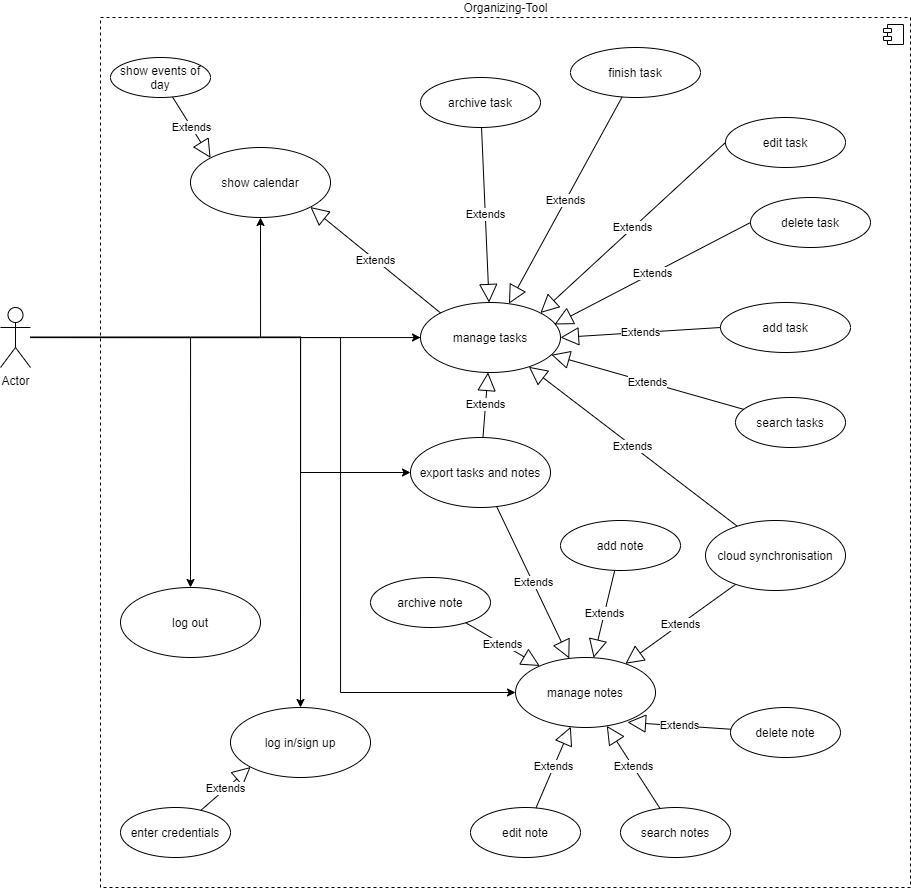

The diagram above was exported from draw.io. Its source (the exported page's mxGraphModel, read from the mxfile embedded in the PNG):
<mxGraphModel dx="1673" dy="1677" grid="1" gridSize="10" guides="1" tooltips="1" connect="1" arrows="1" fold="1" page="1" pageScale="1" pageWidth="1169" pageHeight="826" background="#ffffff" math="0" shadow="0">
  <root>
    <mxCell id="0" />
    <mxCell id="1" parent="0" />
    <mxCell id="sNEIIqo6TaHjW00_FCKk-61" value="Organizing-Tool" style="html=1;dropTarget=0;labelPosition=center;verticalLabelPosition=top;align=center;verticalAlign=bottom;dashed=1;" parent="1" vertex="1">
      <mxGeometry x="160" y="-90" width="810" height="870" as="geometry" />
    </mxCell>
    <mxCell id="sNEIIqo6TaHjW00_FCKk-62" value="" style="shape=component;jettyWidth=8;jettyHeight=4;" parent="sNEIIqo6TaHjW00_FCKk-61" vertex="1">
      <mxGeometry x="1" width="20" height="20" relative="1" as="geometry">
        <mxPoint x="-27" y="7" as="offset" />
      </mxGeometry>
    </mxCell>
    <mxCell id="sNEIIqo6TaHjW00_FCKk-3" value="manage tasks" style="ellipse;whiteSpace=wrap;html=1;" parent="1" vertex="1">
      <mxGeometry x="480" y="195" width="140" height="70" as="geometry" />
    </mxCell>
    <mxCell id="sNEIIqo6TaHjW00_FCKk-18" value="archive task" style="ellipse;whiteSpace=wrap;html=1;" parent="1" vertex="1">
      <mxGeometry x="480" y="-30" width="120" height="50" as="geometry" />
    </mxCell>
    <mxCell id="sNEIIqo6TaHjW00_FCKk-4" value="manage notes" style="ellipse;whiteSpace=wrap;html=1;" parent="1" vertex="1">
      <mxGeometry x="575" y="550" width="140" height="70" as="geometry" />
    </mxCell>
    <mxCell id="sNEIIqo6TaHjW00_FCKk-6" value="Extends" style="endArrow=block;endSize=16;endFill=0;html=1;" parent="1" source="sNEIIqo6TaHjW00_FCKk-9" target="sNEIIqo6TaHjW00_FCKk-3" edge="1">
      <mxGeometry width="160" relative="1" as="geometry">
        <mxPoint x="610" y="290" as="sourcePoint" />
        <mxPoint x="600" y="410" as="targetPoint" />
      </mxGeometry>
    </mxCell>
    <mxCell id="sNEIIqo6TaHjW00_FCKk-7" value="Extends" style="endArrow=block;endSize=16;endFill=0;html=1;" parent="1" source="sNEIIqo6TaHjW00_FCKk-9" target="sNEIIqo6TaHjW00_FCKk-4" edge="1">
      <mxGeometry width="160" relative="1" as="geometry">
        <mxPoint x="605" y="480" as="sourcePoint" />
        <mxPoint x="385" y="500" as="targetPoint" />
      </mxGeometry>
    </mxCell>
    <mxCell id="sNEIIqo6TaHjW00_FCKk-9" value="cloud synchronisation" style="ellipse;whiteSpace=wrap;html=1;" parent="1" vertex="1">
      <mxGeometry x="765" y="413" width="140" height="70" as="geometry" />
    </mxCell>
    <mxCell id="sNEIIqo6TaHjW00_FCKk-10" value="add task" style="ellipse;whiteSpace=wrap;html=1;" parent="1" vertex="1">
      <mxGeometry x="780" y="195" width="130" height="50" as="geometry" />
    </mxCell>
    <mxCell id="sNEIIqo6TaHjW00_FCKk-11" value="delete task" style="ellipse;whiteSpace=wrap;html=1;" parent="1" vertex="1">
      <mxGeometry x="810" y="90" width="120" height="50" as="geometry" />
    </mxCell>
    <mxCell id="sNEIIqo6TaHjW00_FCKk-12" value="edit task" style="ellipse;whiteSpace=wrap;html=1;" parent="1" vertex="1">
      <mxGeometry x="785" y="10" width="120" height="50" as="geometry" />
    </mxCell>
    <mxCell id="sNEIIqo6TaHjW00_FCKk-13" value="Extends" style="endArrow=block;endSize=16;endFill=0;html=1;entryX=1;entryY=0.5;entryDx=0;entryDy=0;exitX=0;exitY=0.5;exitDx=0;exitDy=0;" parent="1" source="sNEIIqo6TaHjW00_FCKk-10" target="sNEIIqo6TaHjW00_FCKk-3" edge="1">
      <mxGeometry width="160" relative="1" as="geometry">
        <mxPoint x="750" y="220" as="sourcePoint" />
        <mxPoint x="600" y="450" as="targetPoint" />
      </mxGeometry>
    </mxCell>
    <mxCell id="sNEIIqo6TaHjW00_FCKk-16" value="Extends" style="endArrow=block;endSize=16;endFill=0;html=1;exitX=0;exitY=0.5;exitDx=0;exitDy=0;entryX=0.957;entryY=0.314;entryDx=0;entryDy=0;entryPerimeter=0;" parent="1" source="sNEIIqo6TaHjW00_FCKk-11" target="sNEIIqo6TaHjW00_FCKk-3" edge="1">
      <mxGeometry width="160" relative="1" as="geometry">
        <mxPoint x="440" y="450" as="sourcePoint" />
        <mxPoint x="600" y="450" as="targetPoint" />
      </mxGeometry>
    </mxCell>
    <mxCell id="sNEIIqo6TaHjW00_FCKk-17" value="Extends" style="endArrow=block;endSize=16;endFill=0;html=1;exitX=0;exitY=0.5;exitDx=0;exitDy=0;entryX=1;entryY=0;entryDx=0;entryDy=0;" parent="1" source="sNEIIqo6TaHjW00_FCKk-12" target="sNEIIqo6TaHjW00_FCKk-3" edge="1">
      <mxGeometry width="160" relative="1" as="geometry">
        <mxPoint x="440" y="450" as="sourcePoint" />
        <mxPoint x="600" y="450" as="targetPoint" />
      </mxGeometry>
    </mxCell>
    <mxCell id="sNEIIqo6TaHjW00_FCKk-21" value="finish task" style="ellipse;whiteSpace=wrap;html=1;" parent="1" vertex="1">
      <mxGeometry x="630" y="-60" width="130" height="50" as="geometry" />
    </mxCell>
    <mxCell id="sNEIIqo6TaHjW00_FCKk-23" value="Extends" style="endArrow=block;endSize=16;endFill=0;html=1;" parent="1" source="sNEIIqo6TaHjW00_FCKk-21" target="sNEIIqo6TaHjW00_FCKk-3" edge="1">
      <mxGeometry width="160" relative="1" as="geometry">
        <mxPoint x="670" y="93" as="sourcePoint" />
        <mxPoint x="600" y="450" as="targetPoint" />
      </mxGeometry>
    </mxCell>
    <mxCell id="sNEIIqo6TaHjW00_FCKk-34" value="add note" style="ellipse;whiteSpace=wrap;html=1;" parent="1" vertex="1">
      <mxGeometry x="620" y="413" width="120" height="50" as="geometry" />
    </mxCell>
    <mxCell id="sNEIIqo6TaHjW00_FCKk-35" value="delete note" style="ellipse;whiteSpace=wrap;html=1;" parent="1" vertex="1">
      <mxGeometry x="790" y="600" width="110" height="50" as="geometry" />
    </mxCell>
    <mxCell id="sNEIIqo6TaHjW00_FCKk-36" value="edit&amp;nbsp;note" style="ellipse;whiteSpace=wrap;html=1;" parent="1" vertex="1">
      <mxGeometry x="530" y="700" width="110" height="50" as="geometry" />
    </mxCell>
    <mxCell id="sNEIIqo6TaHjW00_FCKk-37" value="Extends" style="endArrow=block;endSize=16;endFill=0;html=1;entryX=0.8;entryY=0.926;entryDx=0;entryDy=0;entryPerimeter=0;" parent="1" source="sNEIIqo6TaHjW00_FCKk-35" target="sNEIIqo6TaHjW00_FCKk-4" edge="1">
      <mxGeometry width="160" relative="1" as="geometry">
        <mxPoint x="447.9" y="880" as="sourcePoint" />
        <mxPoint x="603.972729186158" y="528.6898929473832" as="targetPoint" />
      </mxGeometry>
    </mxCell>
    <mxCell id="sNEIIqo6TaHjW00_FCKk-38" value="Extends" style="endArrow=block;endSize=16;endFill=0;html=1;" parent="1" source="sNEIIqo6TaHjW00_FCKk-36" target="sNEIIqo6TaHjW00_FCKk-4" edge="1">
      <mxGeometry width="160" relative="1" as="geometry">
        <mxPoint x="479.3648333770659" y="671.600826336045" as="sourcePoint" />
        <mxPoint x="625" y="600" as="targetPoint" />
      </mxGeometry>
    </mxCell>
    <mxCell id="sNEIIqo6TaHjW00_FCKk-39" value="Extends" style="endArrow=block;endSize=16;endFill=0;html=1;" parent="1" source="sNEIIqo6TaHjW00_FCKk-34" target="sNEIIqo6TaHjW00_FCKk-4" edge="1">
      <mxGeometry width="160" relative="1" as="geometry">
        <mxPoint x="465" y="600" as="sourcePoint" />
        <mxPoint x="625" y="600" as="targetPoint" />
      </mxGeometry>
    </mxCell>
    <mxCell id="sNEIIqo6TaHjW00_FCKk-5" value="show calendar" style="ellipse;whiteSpace=wrap;html=1;" parent="1" vertex="1">
      <mxGeometry x="250" y="40" width="140" height="70" as="geometry" />
    </mxCell>
    <mxCell id="sNEIIqo6TaHjW00_FCKk-53" value="Extends" style="endArrow=block;endSize=16;endFill=0;html=1;entryX=0;entryY=0;entryDx=0;entryDy=0;" parent="1" source="sNEIIqo6TaHjW00_FCKk-54" target="sNEIIqo6TaHjW00_FCKk-5" edge="1">
      <mxGeometry width="160" relative="1" as="geometry">
        <mxPoint x="210" y="50" as="sourcePoint" />
        <mxPoint x="510" y="-40" as="targetPoint" />
      </mxGeometry>
    </mxCell>
    <mxCell id="sNEIIqo6TaHjW00_FCKk-54" value="show events of day" style="ellipse;whiteSpace=wrap;html=1;" parent="1" vertex="1">
      <mxGeometry x="170" y="-50" width="100" height="40" as="geometry" />
    </mxCell>
    <mxCell id="sNEIIqo6TaHjW00_FCKk-64" style="edgeStyle=orthogonalEdgeStyle;rounded=0;orthogonalLoop=1;jettySize=auto;html=1;entryX=0;entryY=0.5;entryDx=0;entryDy=0;" parent="1" target="sNEIIqo6TaHjW00_FCKk-4" edge="1">
      <mxGeometry relative="1" as="geometry">
        <Array as="points">
          <mxPoint x="400" y="230" />
          <mxPoint x="400" y="585" />
        </Array>
        <mxPoint x="90" y="230" as="sourcePoint" />
      </mxGeometry>
    </mxCell>
    <mxCell id="sNEIIqo6TaHjW00_FCKk-68" style="edgeStyle=orthogonalEdgeStyle;rounded=0;orthogonalLoop=1;jettySize=auto;html=1;entryX=0;entryY=0.5;entryDx=0;entryDy=0;" parent="1" source="sNEIIqo6TaHjW00_FCKk-56" target="sNEIIqo6TaHjW00_FCKk-3" edge="1">
      <mxGeometry relative="1" as="geometry">
        <Array as="points">
          <mxPoint x="480" y="230" />
        </Array>
      </mxGeometry>
    </mxCell>
    <mxCell id="sNEIIqo6TaHjW00_FCKk-56" value="Actor" style="shape=umlActor;verticalLabelPosition=bottom;labelBackgroundColor=#ffffff;verticalAlign=top;html=1;" parent="1" vertex="1">
      <mxGeometry x="60" y="200" width="30" height="60" as="geometry" />
    </mxCell>
    <mxCell id="ieHZo3hidRY9ho6FoPbB-1" value="Extends" style="endArrow=block;endSize=16;endFill=0;html=1;" edge="1" parent="1" source="sNEIIqo6TaHjW00_FCKk-18" target="sNEIIqo6TaHjW00_FCKk-3">
      <mxGeometry width="160" relative="1" as="geometry">
        <mxPoint x="469.99594085990157" y="38.32300674108099" as="sourcePoint" />
        <mxPoint x="415.9905828287797" y="140.0030205575909" as="targetPoint" />
      </mxGeometry>
    </mxCell>
    <mxCell id="ieHZo3hidRY9ho6FoPbB-2" value="archive note" style="ellipse;whiteSpace=wrap;html=1;" vertex="1" parent="1">
      <mxGeometry x="430" y="470" width="120" height="50" as="geometry" />
    </mxCell>
    <mxCell id="ieHZo3hidRY9ho6FoPbB-3" value="Extends" style="endArrow=block;endSize=16;endFill=0;html=1;" edge="1" parent="1" source="ieHZo3hidRY9ho6FoPbB-2" target="sNEIIqo6TaHjW00_FCKk-4">
      <mxGeometry width="160" relative="1" as="geometry">
        <mxPoint x="444.99594085990157" y="478.053006741081" as="sourcePoint" />
        <mxPoint x="531.3175685787553" y="520.0002743150212" as="targetPoint" />
      </mxGeometry>
    </mxCell>
    <mxCell id="ieHZo3hidRY9ho6FoPbB-6" value="search notes" style="ellipse;whiteSpace=wrap;html=1;" vertex="1" parent="1">
      <mxGeometry x="680" y="700" width="110" height="50" as="geometry" />
    </mxCell>
    <mxCell id="ieHZo3hidRY9ho6FoPbB-7" value="Extends" style="endArrow=block;endSize=16;endFill=0;html=1;" edge="1" parent="1" source="ieHZo3hidRY9ho6FoPbB-6" target="sNEIIqo6TaHjW00_FCKk-4">
      <mxGeometry width="160" relative="1" as="geometry">
        <mxPoint x="578.0214131234402" y="720.2673095360597" as="sourcePoint" />
        <mxPoint x="627.2494788590234" y="607.1321823737626" as="targetPoint" />
      </mxGeometry>
    </mxCell>
    <mxCell id="ieHZo3hidRY9ho6FoPbB-8" value="search tasks" style="ellipse;whiteSpace=wrap;html=1;" vertex="1" parent="1">
      <mxGeometry x="795" y="290" width="110" height="50" as="geometry" />
    </mxCell>
    <mxCell id="ieHZo3hidRY9ho6FoPbB-9" value="Extends" style="endArrow=block;endSize=16;endFill=0;html=1;" edge="1" parent="1" source="ieHZo3hidRY9ho6FoPbB-8" target="sNEIIqo6TaHjW00_FCKk-3">
      <mxGeometry width="160" relative="1" as="geometry">
        <mxPoint x="670" y="255" as="sourcePoint" />
        <mxPoint x="720" y="125" as="targetPoint" />
      </mxGeometry>
    </mxCell>
    <mxCell id="ieHZo3hidRY9ho6FoPbB-14" value="Extends" style="endArrow=block;endSize=16;endFill=0;html=1;exitX=0;exitY=0;exitDx=0;exitDy=0;entryX=1;entryY=1;entryDx=0;entryDy=0;" edge="1" parent="1" source="sNEIIqo6TaHjW00_FCKk-3" target="sNEIIqo6TaHjW00_FCKk-5">
      <mxGeometry width="160" relative="1" as="geometry">
        <mxPoint x="420.12205648842877" y="-10.04623613371089" as="sourcePoint" />
        <mxPoint x="439.8747657451217" y="210.00401177804517" as="targetPoint" />
      </mxGeometry>
    </mxCell>
    <mxCell id="ieHZo3hidRY9ho6FoPbB-17" style="edgeStyle=orthogonalEdgeStyle;rounded=0;orthogonalLoop=1;jettySize=auto;html=1;" edge="1" parent="1" source="sNEIIqo6TaHjW00_FCKk-56" target="sNEIIqo6TaHjW00_FCKk-5">
      <mxGeometry relative="1" as="geometry">
        <Array as="points">
          <mxPoint x="320" y="230" />
        </Array>
        <mxPoint x="90" y="230" as="sourcePoint" />
        <mxPoint x="480" y="235" as="targetPoint" />
      </mxGeometry>
    </mxCell>
    <mxCell id="ieHZo3hidRY9ho6FoPbB-18" style="edgeStyle=orthogonalEdgeStyle;rounded=0;orthogonalLoop=1;jettySize=auto;html=1;exitX=0.5;exitY=1;exitDx=0;exitDy=0;" edge="1" parent="1" source="sNEIIqo6TaHjW00_FCKk-61" target="sNEIIqo6TaHjW00_FCKk-61">
      <mxGeometry relative="1" as="geometry" />
    </mxCell>
    <mxCell id="ieHZo3hidRY9ho6FoPbB-21" style="edgeStyle=orthogonalEdgeStyle;rounded=0;orthogonalLoop=1;jettySize=auto;html=1;exitX=0.5;exitY=1;exitDx=0;exitDy=0;" edge="1" parent="1" source="sNEIIqo6TaHjW00_FCKk-61" target="sNEIIqo6TaHjW00_FCKk-61">
      <mxGeometry relative="1" as="geometry" />
    </mxCell>
    <mxCell id="ieHZo3hidRY9ho6FoPbB-22" value="log in/sign up" style="ellipse;whiteSpace=wrap;html=1;" vertex="1" parent="1">
      <mxGeometry x="290" y="600" width="140" height="70" as="geometry" />
    </mxCell>
    <mxCell id="ieHZo3hidRY9ho6FoPbB-25" style="edgeStyle=orthogonalEdgeStyle;rounded=0;orthogonalLoop=1;jettySize=auto;html=1;" edge="1" parent="1" target="ieHZo3hidRY9ho6FoPbB-22">
      <mxGeometry relative="1" as="geometry">
        <Array as="points">
          <mxPoint x="360" y="230" />
        </Array>
        <mxPoint x="90" y="230" as="sourcePoint" />
        <mxPoint x="320" y="110" as="targetPoint" />
      </mxGeometry>
    </mxCell>
    <mxCell id="ieHZo3hidRY9ho6FoPbB-26" value="enter credentials" style="ellipse;whiteSpace=wrap;html=1;" vertex="1" parent="1">
      <mxGeometry x="180" y="700" width="110" height="50" as="geometry" />
    </mxCell>
    <mxCell id="ieHZo3hidRY9ho6FoPbB-27" value="Extends" style="endArrow=block;endSize=16;endFill=0;html=1;entryX=0;entryY=1;entryDx=0;entryDy=0;" edge="1" source="ieHZo3hidRY9ho6FoPbB-26" parent="1" target="ieHZo3hidRY9ho6FoPbB-22">
      <mxGeometry width="160" relative="1" as="geometry">
        <mxPoint x="119.3648333770659" y="701.600826336045" as="sourcePoint" />
        <mxPoint x="262.1743658852322" y="589.7805960656351" as="targetPoint" />
      </mxGeometry>
    </mxCell>
    <mxCell id="ieHZo3hidRY9ho6FoPbB-28" value="export tasks and notes" style="ellipse;whiteSpace=wrap;html=1;" vertex="1" parent="1">
      <mxGeometry x="470" y="330" width="140" height="70" as="geometry" />
    </mxCell>
    <mxCell id="ieHZo3hidRY9ho6FoPbB-29" style="edgeStyle=orthogonalEdgeStyle;rounded=0;orthogonalLoop=1;jettySize=auto;html=1;entryX=0;entryY=0.5;entryDx=0;entryDy=0;" edge="1" parent="1" target="ieHZo3hidRY9ho6FoPbB-28">
      <mxGeometry relative="1" as="geometry">
        <Array as="points">
          <mxPoint x="360" y="230" />
          <mxPoint x="360" y="365" />
        </Array>
        <mxPoint x="90" y="229.5" as="sourcePoint" />
        <mxPoint x="480" y="229.5" as="targetPoint" />
      </mxGeometry>
    </mxCell>
    <mxCell id="ieHZo3hidRY9ho6FoPbB-30" value="Extends" style="endArrow=block;endSize=16;endFill=0;html=1;" edge="1" parent="1" source="ieHZo3hidRY9ho6FoPbB-28" target="sNEIIqo6TaHjW00_FCKk-4">
      <mxGeometry width="160" relative="1" as="geometry">
        <mxPoint x="545.6805435982579" y="399.9956588814318" as="sourcePoint" />
        <mxPoint x="620.0033805247984" y="443.1680919176246" as="targetPoint" />
      </mxGeometry>
    </mxCell>
    <mxCell id="ieHZo3hidRY9ho6FoPbB-31" value="Extends" style="endArrow=block;endSize=16;endFill=0;html=1;" edge="1" parent="1" source="ieHZo3hidRY9ho6FoPbB-28" target="sNEIIqo6TaHjW00_FCKk-3">
      <mxGeometry width="160" relative="1" as="geometry">
        <mxPoint x="574.9959107569123" y="362.05149149803174" as="sourcePoint" />
        <mxPoint x="647.561697612286" y="513.9559378543129" as="targetPoint" />
      </mxGeometry>
    </mxCell>
    <mxCell id="ieHZo3hidRY9ho6FoPbB-32" value="log out" style="ellipse;whiteSpace=wrap;html=1;" vertex="1" parent="1">
      <mxGeometry x="180" y="480" width="140" height="70" as="geometry" />
    </mxCell>
    <mxCell id="ieHZo3hidRY9ho6FoPbB-33" style="edgeStyle=orthogonalEdgeStyle;rounded=0;orthogonalLoop=1;jettySize=auto;html=1;" edge="1" parent="1" target="ieHZo3hidRY9ho6FoPbB-32">
      <mxGeometry relative="1" as="geometry">
        <Array as="points">
          <mxPoint x="250" y="230" />
        </Array>
        <mxPoint x="90" y="230" as="sourcePoint" />
        <mxPoint x="360" y="600" as="targetPoint" />
      </mxGeometry>
    </mxCell>
  </root>
</mxGraphModel>